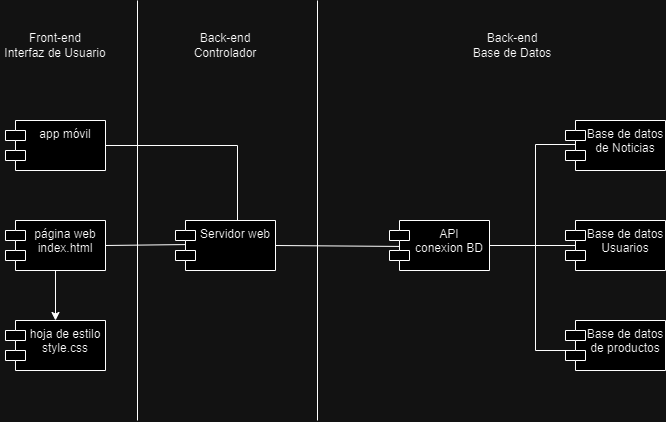

The diagram above was exported from draw.io. Its source (the exported page's mxGraphModel, read from the mxfile embedded in the PNG):
<mxGraphModel dx="1434" dy="738" grid="1" gridSize="10" guides="1" tooltips="1" connect="1" arrows="1" fold="1" page="1" pageScale="1" pageWidth="827" pageHeight="1169" math="0" shadow="0">
  <root>
    <mxCell id="0" />
    <mxCell id="1" parent="0" />
    <mxCell id="76H2nJ5u5pR_nodmgIpl-2" value="página web&lt;div&gt;index.html&lt;/div&gt;" style="shape=module;align=left;spacingLeft=20;align=center;verticalAlign=top;whiteSpace=wrap;html=1;" vertex="1" parent="1">
      <mxGeometry x="88" y="280" width="100" height="50" as="geometry" />
    </mxCell>
    <mxCell id="76H2nJ5u5pR_nodmgIpl-3" value="&lt;div&gt;&lt;span style=&quot;background-color: initial;&quot;&gt;hoja de estilo&lt;/span&gt;&lt;br&gt;&lt;/div&gt;&lt;div&gt;&lt;span style=&quot;background-color: initial;&quot;&gt;style.css&lt;/span&gt;&lt;/div&gt;" style="shape=module;align=left;spacingLeft=20;align=center;verticalAlign=top;whiteSpace=wrap;html=1;" vertex="1" parent="1">
      <mxGeometry x="88" y="380" width="100" height="50" as="geometry" />
    </mxCell>
    <mxCell id="76H2nJ5u5pR_nodmgIpl-5" value="" style="endArrow=classic;html=1;rounded=0;exitX=0.5;exitY=1;exitDx=0;exitDy=0;entryX=0.5;entryY=0;entryDx=0;entryDy=0;" edge="1" parent="1" source="76H2nJ5u5pR_nodmgIpl-2" target="76H2nJ5u5pR_nodmgIpl-3">
      <mxGeometry width="50" height="50" relative="1" as="geometry">
        <mxPoint x="448" y="410" as="sourcePoint" />
        <mxPoint x="498" y="360" as="targetPoint" />
      </mxGeometry>
    </mxCell>
    <mxCell id="76H2nJ5u5pR_nodmgIpl-10" value="" style="endArrow=none;html=1;rounded=0;exitX=1;exitY=0.5;exitDx=0;exitDy=0;entryX=0.15;entryY=0.48;entryDx=0;entryDy=0;entryPerimeter=0;" edge="1" parent="1" source="76H2nJ5u5pR_nodmgIpl-2" target="76H2nJ5u5pR_nodmgIpl-4">
      <mxGeometry width="50" height="50" relative="1" as="geometry">
        <mxPoint x="448" y="410" as="sourcePoint" />
        <mxPoint x="498" y="360" as="targetPoint" />
      </mxGeometry>
    </mxCell>
    <mxCell id="76H2nJ5u5pR_nodmgIpl-4" value="Servidor web" style="shape=module;align=left;spacingLeft=20;align=center;verticalAlign=top;whiteSpace=wrap;html=1;" vertex="1" parent="1">
      <mxGeometry x="258" y="280" width="100" height="50" as="geometry" />
    </mxCell>
    <mxCell id="76H2nJ5u5pR_nodmgIpl-13" value="" style="endArrow=none;html=1;rounded=0;exitX=1;exitY=0.5;exitDx=0;exitDy=0;entryX=0.19;entryY=0.52;entryDx=0;entryDy=0;entryPerimeter=0;" edge="1" parent="1" source="76H2nJ5u5pR_nodmgIpl-4" target="76H2nJ5u5pR_nodmgIpl-11">
      <mxGeometry width="50" height="50" relative="1" as="geometry">
        <mxPoint x="448" y="410" as="sourcePoint" />
        <mxPoint x="498" y="360" as="targetPoint" />
      </mxGeometry>
    </mxCell>
    <mxCell id="76H2nJ5u5pR_nodmgIpl-11" value="API&lt;div&gt;conexion BD&lt;/div&gt;" style="shape=module;align=left;spacingLeft=20;align=center;verticalAlign=top;whiteSpace=wrap;html=1;" vertex="1" parent="1">
      <mxGeometry x="472" y="280" width="100" height="50" as="geometry" />
    </mxCell>
    <mxCell id="76H2nJ5u5pR_nodmgIpl-15" value="" style="endArrow=none;html=1;rounded=0;exitX=1;exitY=0.5;exitDx=0;exitDy=0;entryX=0.22;entryY=0.5;entryDx=0;entryDy=0;entryPerimeter=0;" edge="1" parent="1" source="76H2nJ5u5pR_nodmgIpl-11" target="76H2nJ5u5pR_nodmgIpl-1">
      <mxGeometry width="50" height="50" relative="1" as="geometry">
        <mxPoint x="448" y="410" as="sourcePoint" />
        <mxPoint x="618" y="305" as="targetPoint" />
      </mxGeometry>
    </mxCell>
    <mxCell id="76H2nJ5u5pR_nodmgIpl-16" value="" style="endArrow=none;html=1;rounded=0;entryX=0.12;entryY=0.48;entryDx=0;entryDy=0;entryPerimeter=0;" edge="1" parent="1" target="76H2nJ5u5pR_nodmgIpl-14">
      <mxGeometry width="50" height="50" relative="1" as="geometry">
        <mxPoint x="618" y="204" as="sourcePoint" />
        <mxPoint x="498" y="360" as="targetPoint" />
      </mxGeometry>
    </mxCell>
    <mxCell id="76H2nJ5u5pR_nodmgIpl-17" value="" style="endArrow=none;html=1;rounded=0;" edge="1" parent="1">
      <mxGeometry width="50" height="50" relative="1" as="geometry">
        <mxPoint x="618" y="410" as="sourcePoint" />
        <mxPoint x="618" y="204" as="targetPoint" />
      </mxGeometry>
    </mxCell>
    <mxCell id="76H2nJ5u5pR_nodmgIpl-14" value="Base de datos de Noticias" style="shape=module;align=left;spacingLeft=20;align=center;verticalAlign=top;whiteSpace=wrap;html=1;" vertex="1" parent="1">
      <mxGeometry x="648" y="180" width="100" height="50" as="geometry" />
    </mxCell>
    <mxCell id="76H2nJ5u5pR_nodmgIpl-1" value="Base de datos&lt;div&gt;Usuarios&lt;/div&gt;" style="shape=module;align=left;spacingLeft=20;align=center;verticalAlign=top;whiteSpace=wrap;html=1;" vertex="1" parent="1">
      <mxGeometry x="648" y="280" width="100" height="50" as="geometry" />
    </mxCell>
    <mxCell id="76H2nJ5u5pR_nodmgIpl-18" value="Base de datos&lt;div&gt;de productos&lt;/div&gt;" style="shape=module;align=left;spacingLeft=20;align=center;verticalAlign=top;whiteSpace=wrap;html=1;" vertex="1" parent="1">
      <mxGeometry x="648" y="380" width="100" height="50" as="geometry" />
    </mxCell>
    <mxCell id="76H2nJ5u5pR_nodmgIpl-19" value="" style="endArrow=none;html=1;rounded=0;entryX=0.09;entryY=0.6;entryDx=0;entryDy=0;entryPerimeter=0;" edge="1" parent="1" target="76H2nJ5u5pR_nodmgIpl-18">
      <mxGeometry width="50" height="50" relative="1" as="geometry">
        <mxPoint x="618" y="410" as="sourcePoint" />
        <mxPoint x="498" y="360" as="targetPoint" />
      </mxGeometry>
    </mxCell>
    <mxCell id="76H2nJ5u5pR_nodmgIpl-20" value="" style="endArrow=none;html=1;rounded=0;" edge="1" parent="1">
      <mxGeometry width="50" height="50" relative="1" as="geometry">
        <mxPoint x="220" y="480" as="sourcePoint" />
        <mxPoint x="220" y="60" as="targetPoint" />
      </mxGeometry>
    </mxCell>
    <mxCell id="76H2nJ5u5pR_nodmgIpl-21" value="&lt;div&gt;Front-end&lt;/div&gt;Interfaz de Usuario" style="text;html=1;align=center;verticalAlign=middle;whiteSpace=wrap;rounded=0;" vertex="1" parent="1">
      <mxGeometry x="83" y="90" width="110" height="30" as="geometry" />
    </mxCell>
    <mxCell id="76H2nJ5u5pR_nodmgIpl-22" value="app móvil" style="shape=module;align=left;spacingLeft=20;align=center;verticalAlign=top;whiteSpace=wrap;html=1;" vertex="1" parent="1">
      <mxGeometry x="88" y="180" width="100" height="50" as="geometry" />
    </mxCell>
    <mxCell id="76H2nJ5u5pR_nodmgIpl-23" value="" style="endArrow=none;html=1;rounded=0;exitX=1;exitY=0.5;exitDx=0;exitDy=0;entryX=0.62;entryY=0;entryDx=0;entryDy=0;entryPerimeter=0;" edge="1" parent="1" source="76H2nJ5u5pR_nodmgIpl-22" target="76H2nJ5u5pR_nodmgIpl-4">
      <mxGeometry width="50" height="50" relative="1" as="geometry">
        <mxPoint x="390" y="410" as="sourcePoint" />
        <mxPoint x="440" y="360" as="targetPoint" />
        <Array as="points">
          <mxPoint x="320" y="205" />
        </Array>
      </mxGeometry>
    </mxCell>
    <mxCell id="76H2nJ5u5pR_nodmgIpl-24" value="" style="endArrow=none;html=1;rounded=0;" edge="1" parent="1">
      <mxGeometry width="50" height="50" relative="1" as="geometry">
        <mxPoint x="400" y="480" as="sourcePoint" />
        <mxPoint x="400" y="60" as="targetPoint" />
      </mxGeometry>
    </mxCell>
    <mxCell id="76H2nJ5u5pR_nodmgIpl-25" value="&lt;div&gt;Back-end&lt;/div&gt;Controlador" style="text;html=1;align=center;verticalAlign=middle;whiteSpace=wrap;rounded=0;" vertex="1" parent="1">
      <mxGeometry x="278" y="90" width="60" height="30" as="geometry" />
    </mxCell>
    <mxCell id="76H2nJ5u5pR_nodmgIpl-26" value="Back-end&lt;div&gt;Base de Datos&lt;/div&gt;" style="text;html=1;align=center;verticalAlign=middle;whiteSpace=wrap;rounded=0;" vertex="1" parent="1">
      <mxGeometry x="550" y="90" width="90" height="30" as="geometry" />
    </mxCell>
  </root>
</mxGraphModel>